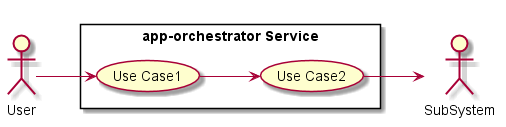

The diagram above was rendered by PlantUML. Its source (embedded in the PNG):
@startuml

left to right direction

actor :User:
actor :SubSystem:


rectangle "app-orchestrator Service" {
    UseCase UC1  as "Use Case1"
    UseCase UC2  as "Use Case2"

    User --> UC1
    UC1 --> UC2
    UC2 --> SubSystem
}

@enduml